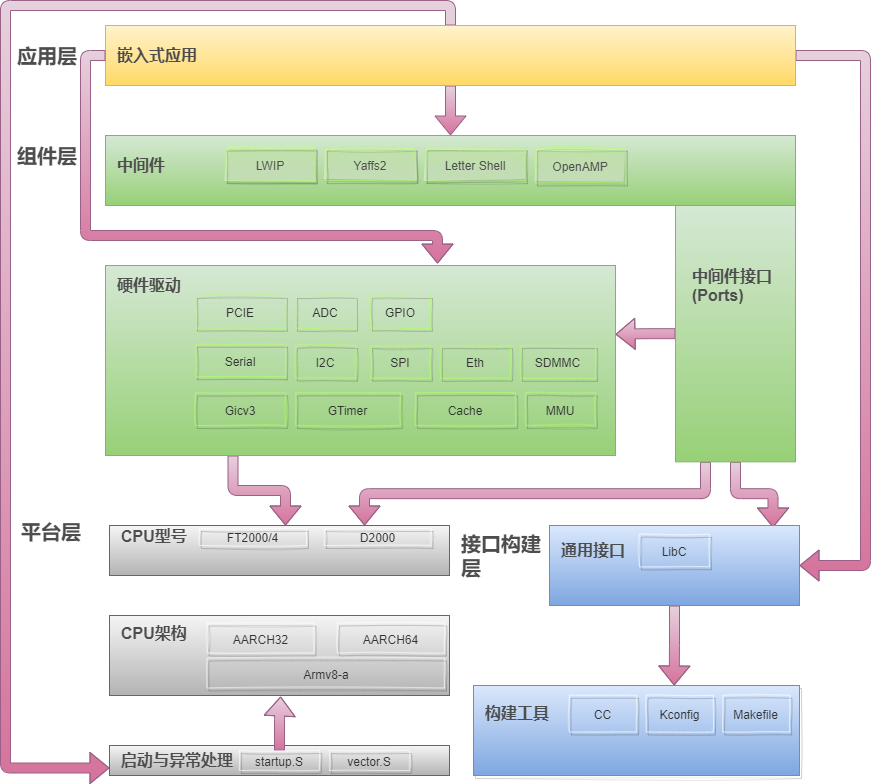

The diagram above was exported from draw.io. Its source (the exported page's mxGraphModel, read from the mxfile embedded in the PNG):
<mxGraphModel dx="837" dy="787" grid="1" gridSize="10" guides="1" tooltips="1" connect="1" arrows="1" fold="1" page="1" pageScale="1" pageWidth="827" pageHeight="1169" background="none" math="0" shadow="0">
  <root>
    <mxCell id="0" />
    <mxCell id="1" parent="0" />
    <mxCell id="78" style="edgeStyle=orthogonalEdgeStyle;shape=flexArrow;rounded=1;orthogonalLoop=1;jettySize=auto;html=1;exitX=0.5;exitY=1;exitDx=0;exitDy=0;entryX=0.5;entryY=0;entryDx=0;entryDy=0;strokeColor=#996185;gradientColor=#d5739d;fillColor=#e6d0de;" edge="1" parent="1" source="2" target="5">
      <mxGeometry relative="1" as="geometry" />
    </mxCell>
    <mxCell id="84" style="edgeStyle=orthogonalEdgeStyle;shape=flexArrow;rounded=1;orthogonalLoop=1;jettySize=auto;html=1;exitX=1;exitY=0.5;exitDx=0;exitDy=0;entryX=1;entryY=0.5;entryDx=0;entryDy=0;strokeColor=#996185;gradientColor=#d5739d;fillColor=#e6d0de;" edge="1" parent="1" source="2" target="3">
      <mxGeometry relative="1" as="geometry">
        <Array as="points">
          <mxPoint x="870" y="150" />
          <mxPoint x="870" y="660" />
        </Array>
      </mxGeometry>
    </mxCell>
    <mxCell id="93" style="edgeStyle=orthogonalEdgeStyle;shape=flexArrow;rounded=1;orthogonalLoop=1;jettySize=auto;html=1;exitX=0.5;exitY=0;exitDx=0;exitDy=0;entryX=0;entryY=0.75;entryDx=0;entryDy=0;strokeColor=#996185;gradientColor=#d5739d;fillColor=#e6d0de;" edge="1" parent="1" source="2" target="7">
      <mxGeometry relative="1" as="geometry">
        <Array as="points">
          <mxPoint x="455" y="100" />
          <mxPoint x="10" y="100" />
          <mxPoint x="10" y="863" />
        </Array>
      </mxGeometry>
    </mxCell>
    <mxCell id="2" value="" style="rounded=0;whiteSpace=wrap;html=1;gradientColor=#ffd966;fillColor=#fff2cc;strokeColor=#d6b656;labelPosition=center;verticalLabelPosition=top;align=center;verticalAlign=bottom;" parent="1" vertex="1">
      <mxGeometry x="110" y="120" width="690" height="60" as="geometry" />
    </mxCell>
    <mxCell id="8" value="&lt;font color=&quot;#4d4d4d&quot; size=&quot;1&quot;&gt;&lt;b style=&quot;font-size: 16px&quot;&gt;嵌入式应用&lt;/b&gt;&lt;/font&gt;" style="text;html=1;strokeColor=none;fillColor=none;align=left;verticalAlign=middle;whiteSpace=wrap;rounded=0;" parent="1" vertex="1">
      <mxGeometry x="120" y="140" width="90" height="20" as="geometry" />
    </mxCell>
    <mxCell id="83" style="edgeStyle=orthogonalEdgeStyle;shape=flexArrow;rounded=1;orthogonalLoop=1;jettySize=auto;html=1;exitX=0.25;exitY=1;exitDx=0;exitDy=0;strokeColor=#996185;gradientColor=#d5739d;fillColor=#e6d0de;" edge="1" parent="1" source="12">
      <mxGeometry relative="1" as="geometry">
        <mxPoint x="290" y="620" as="targetPoint" />
      </mxGeometry>
    </mxCell>
    <mxCell id="96" style="edgeStyle=orthogonalEdgeStyle;shape=flexArrow;rounded=1;orthogonalLoop=1;jettySize=auto;html=1;exitX=0;exitY=0.5;exitDx=0;exitDy=0;entryX=1;entryY=0.362;entryDx=0;entryDy=0;entryPerimeter=0;strokeColor=#996185;gradientColor=#d5739d;fillColor=#e6d0de;" edge="1" parent="1" source="13" target="12">
      <mxGeometry relative="1" as="geometry" />
    </mxCell>
    <mxCell id="97" style="edgeStyle=orthogonalEdgeStyle;shape=flexArrow;rounded=1;orthogonalLoop=1;jettySize=auto;html=1;exitX=0.25;exitY=1;exitDx=0;exitDy=0;entryX=0.75;entryY=0;entryDx=0;entryDy=0;strokeColor=#996185;gradientColor=#d5739d;fillColor=#e6d0de;" edge="1" parent="1" source="13" target="6">
      <mxGeometry relative="1" as="geometry" />
    </mxCell>
    <mxCell id="98" style="edgeStyle=orthogonalEdgeStyle;shape=flexArrow;rounded=1;orthogonalLoop=1;jettySize=auto;html=1;exitX=0.5;exitY=1;exitDx=0;exitDy=0;entryX=0.894;entryY=0.025;entryDx=0;entryDy=0;entryPerimeter=0;strokeColor=#996185;gradientColor=#d5739d;fillColor=#e6d0de;" edge="1" parent="1" source="13" target="3">
      <mxGeometry relative="1" as="geometry" />
    </mxCell>
    <mxCell id="13" value="" style="rounded=0;whiteSpace=wrap;html=1;gradientColor=#97d077;fillColor=#d5e8d4;strokeColor=#82b366;" parent="1" vertex="1">
      <mxGeometry x="680" y="300" width="120" height="256.33" as="geometry" />
    </mxCell>
    <mxCell id="15" value="&lt;font color=&quot;#4d4d4d&quot;&gt;&lt;span style=&quot;font-size: 16px&quot;&gt;&lt;b&gt;中间件接口(Ports)&lt;/b&gt;&lt;/span&gt;&lt;/font&gt;" style="text;html=1;strokeColor=none;fillColor=none;align=left;verticalAlign=middle;whiteSpace=wrap;rounded=0;" parent="1" vertex="1">
      <mxGeometry x="695" y="370" width="90" height="20" as="geometry" />
    </mxCell>
    <mxCell id="79" style="edgeStyle=orthogonalEdgeStyle;shape=flexArrow;rounded=1;orthogonalLoop=1;jettySize=auto;html=1;exitX=1;exitY=0.5;exitDx=0;exitDy=0;entryX=0.651;entryY=-0.01;entryDx=0;entryDy=0;entryPerimeter=0;strokeColor=#996185;gradientColor=#d5739d;fillColor=#e6d0de;" edge="1" parent="1" source="20" target="12">
      <mxGeometry relative="1" as="geometry">
        <Array as="points">
          <mxPoint x="90" y="150" />
          <mxPoint x="90" y="330" />
          <mxPoint x="442" y="330" />
        </Array>
      </mxGeometry>
    </mxCell>
    <mxCell id="20" value="&lt;font color=&quot;#4d4d4d&quot; size=&quot;1&quot;&gt;&lt;b style=&quot;font-size: 20px&quot;&gt;应用层&lt;/b&gt;&lt;/font&gt;" style="text;html=1;strokeColor=none;fillColor=none;align=left;verticalAlign=middle;whiteSpace=wrap;rounded=0;" parent="1" vertex="1">
      <mxGeometry x="20" y="140" width="90" height="20" as="geometry" />
    </mxCell>
    <mxCell id="7" value="" style="rounded=0;whiteSpace=wrap;html=1;gradientColor=#b3b3b3;fillColor=#f5f5f5;strokeColor=#666666;" parent="1" vertex="1">
      <mxGeometry x="114" y="840" width="340" height="30" as="geometry" />
    </mxCell>
    <mxCell id="17" value="&lt;font color=&quot;#4d4d4d&quot;&gt;&lt;span style=&quot;font-size: 16px&quot;&gt;&lt;b&gt;启动与异常处理&lt;/b&gt;&lt;/span&gt;&lt;/font&gt;" style="text;html=1;strokeColor=none;fillColor=none;align=left;verticalAlign=middle;whiteSpace=wrap;rounded=0;" parent="1" vertex="1">
      <mxGeometry x="124" y="845" width="120" height="20" as="geometry" />
    </mxCell>
    <mxCell id="33" value="" style="group;rounded=0;shadow=1;fontSize=18;verticalAlign=middle;strokeColor=#FFFFFF;gradientColor=#ffffff;gradientDirection=south;opacity=40;sketch=1;fillStyle=auto;" parent="1" vertex="1" connectable="0">
      <mxGeometry x="478" y="780" width="326" height="90" as="geometry" />
    </mxCell>
    <mxCell id="4" value="" style="rounded=0;whiteSpace=wrap;html=1;gradientColor=#7ea6e0;fillColor=#dae8fc;strokeColor=#6c8ebf;" parent="33" vertex="1">
      <mxGeometry width="326" height="90" as="geometry" />
    </mxCell>
    <mxCell id="10" value="&lt;font color=&quot;#4d4d4d&quot; size=&quot;1&quot;&gt;&lt;b style=&quot;font-size: 16px&quot;&gt;构建工具&lt;/b&gt;&lt;/font&gt;" style="text;html=1;strokeColor=none;fillColor=none;align=left;verticalAlign=middle;whiteSpace=wrap;rounded=0;" parent="33" vertex="1">
      <mxGeometry x="9.588235294117649" y="16.875000000000064" width="67.11764705882354" height="22.5" as="geometry" />
    </mxCell>
    <mxCell id="27" value="&lt;font color=&quot;#333333&quot; style=&quot;font-size: 12px&quot;&gt;CC&lt;/font&gt;" style="rounded=0;whiteSpace=wrap;html=1;fontSize=18;strokeColor=#FFFFFF;shadow=1;sketch=1;opacity=40;gradientColor=#ffffff;gradientDirection=south;fillStyle=auto;fillColor=none;" parent="33" vertex="1">
      <mxGeometry x="95.88235294117648" y="9.753750000000082" width="67.11764705882354" height="36.731249999999996" as="geometry" />
    </mxCell>
    <mxCell id="28" value="&lt;font color=&quot;#333333&quot; style=&quot;font-size: 12px&quot;&gt;Kconfig&lt;/font&gt;" style="rounded=0;whiteSpace=wrap;html=1;fontSize=18;strokeColor=#FFFFFF;shadow=1;sketch=1;opacity=40;gradientColor=#ffffff;gradientDirection=south;fillStyle=auto;fillColor=none;" parent="33" vertex="1">
      <mxGeometry x="172.58823529411765" y="9.753750000000082" width="67.11764705882354" height="36.731249999999996" as="geometry" />
    </mxCell>
    <mxCell id="30" value="&lt;font color=&quot;#333333&quot; style=&quot;font-size: 12px&quot;&gt;Makefile&lt;/font&gt;" style="rounded=0;whiteSpace=wrap;html=1;fontSize=18;strokeColor=#FFFFFF;shadow=1;sketch=1;opacity=40;gradientColor=#ffffff;gradientDirection=south;fillStyle=auto;fillColor=none;" parent="33" vertex="1">
      <mxGeometry x="249.29411764705884" y="9.753750000000082" width="67.11764705882354" height="36.731249999999996" as="geometry" />
    </mxCell>
    <mxCell id="92" style="edgeStyle=orthogonalEdgeStyle;shape=flexArrow;rounded=1;orthogonalLoop=1;jettySize=auto;html=1;exitX=0.5;exitY=1;exitDx=0;exitDy=0;strokeColor=#996185;gradientColor=#d5739d;fillColor=#e6d0de;" edge="1" parent="1" source="3">
      <mxGeometry relative="1" as="geometry">
        <mxPoint x="678.6666666666667" y="780" as="targetPoint" />
      </mxGeometry>
    </mxCell>
    <mxCell id="88" style="edgeStyle=orthogonalEdgeStyle;shape=flexArrow;rounded=1;orthogonalLoop=1;jettySize=auto;html=1;exitX=0.5;exitY=0;exitDx=0;exitDy=0;entryX=0.31;entryY=1.283;entryDx=0;entryDy=0;entryPerimeter=0;strokeColor=#996185;gradientColor=#d5739d;fillColor=#e6d0de;" edge="1" parent="1" source="64" target="61">
      <mxGeometry relative="1" as="geometry" />
    </mxCell>
    <mxCell id="64" value="&lt;font color=&quot;#333333&quot; style=&quot;font-size: 12px&quot;&gt;startup.S&lt;/font&gt;" style="rounded=0;whiteSpace=wrap;html=1;fontSize=18;strokeColor=#FFFFFF;shadow=1;sketch=1;opacity=40;gradientColor=#ffffff;gradientDirection=south;fillStyle=auto;fillColor=none;" parent="1" vertex="1">
      <mxGeometry x="244" y="845" width="80" height="20" as="geometry" />
    </mxCell>
    <mxCell id="65" value="&lt;font color=&quot;#333333&quot; style=&quot;font-size: 12px&quot;&gt;vector.S&lt;/font&gt;" style="rounded=0;whiteSpace=wrap;html=1;fontSize=18;strokeColor=#FFFFFF;shadow=1;sketch=1;opacity=40;gradientColor=#ffffff;gradientDirection=south;fillStyle=auto;fillColor=none;" parent="1" vertex="1">
      <mxGeometry x="334" y="845" width="80" height="20" as="geometry" />
    </mxCell>
    <mxCell id="81" value="" style="group" vertex="1" connectable="0" parent="1">
      <mxGeometry x="20" y="230" width="780" height="70" as="geometry" />
    </mxCell>
    <mxCell id="22" value="&lt;font color=&quot;#4d4d4d&quot; size=&quot;1&quot;&gt;&lt;b style=&quot;font-size: 20px&quot;&gt;组件层&lt;/b&gt;&lt;/font&gt;" style="text;html=1;strokeColor=none;fillColor=none;align=left;verticalAlign=middle;whiteSpace=wrap;rounded=0;" parent="81" vertex="1">
      <mxGeometry y="10" width="90" height="20" as="geometry" />
    </mxCell>
    <mxCell id="103" value="" style="group" vertex="1" connectable="0" parent="81">
      <mxGeometry x="90" width="690" height="70" as="geometry" />
    </mxCell>
    <mxCell id="5" value="" style="rounded=0;whiteSpace=wrap;html=1;gradientColor=#97d077;fillColor=#d5e8d4;strokeColor=#82b366;" parent="103" vertex="1">
      <mxGeometry width="690" height="70" as="geometry" />
    </mxCell>
    <mxCell id="11" value="&lt;font color=&quot;#4d4d4d&quot;&gt;&lt;span style=&quot;font-size: 16px&quot;&gt;&lt;b&gt;中间件&lt;/b&gt;&lt;/span&gt;&lt;/font&gt;" style="text;html=1;strokeColor=none;fillColor=none;align=left;verticalAlign=middle;whiteSpace=wrap;rounded=0;" parent="103" vertex="1">
      <mxGeometry x="10" y="20" width="80" height="20" as="geometry" />
    </mxCell>
    <mxCell id="34" value="&lt;font color=&quot;#4d4d4d&quot; style=&quot;font-size: 12px&quot;&gt;OpenAMP&lt;/font&gt;" style="rounded=0;whiteSpace=wrap;html=1;fontSize=18;strokeColor=#B3FF66;shadow=1;sketch=1;opacity=40;gradientColor=#ffffff;gradientDirection=south;fillStyle=auto;fillColor=#CCFF99;" parent="103" vertex="1">
      <mxGeometry x="430" y="12.5" width="90" height="35" as="geometry" />
    </mxCell>
    <mxCell id="35" value="&lt;font color=&quot;#4d4d4d&quot; style=&quot;font-size: 12px&quot;&gt;LWIP&lt;/font&gt;" style="rounded=0;whiteSpace=wrap;html=1;fontSize=18;strokeColor=#B3FF66;shadow=1;sketch=1;opacity=40;gradientColor=#ffffff;gradientDirection=south;fillStyle=auto;fillColor=#CCFF99;strokeWidth=1;" parent="103" vertex="1">
      <mxGeometry x="120" y="12.501764705882351" width="90" height="32.64705882352943" as="geometry" />
    </mxCell>
    <mxCell id="36" value="&lt;font color=&quot;#4d4d4d&quot; style=&quot;font-size: 12px&quot;&gt;Yaffs2&lt;/font&gt;" style="rounded=0;whiteSpace=wrap;html=1;fontSize=18;strokeColor=#B3FF66;shadow=1;sketch=1;opacity=40;gradientColor=#ffffff;gradientDirection=south;fillStyle=auto;fillColor=#CCFF99;" parent="103" vertex="1">
      <mxGeometry x="220" y="12.501764705882351" width="90" height="32.64705882352943" as="geometry" />
    </mxCell>
    <mxCell id="37" value="&lt;font color=&quot;#4d4d4d&quot; style=&quot;font-size: 12px&quot;&gt;Letter Shell&lt;/font&gt;" style="rounded=0;whiteSpace=wrap;html=1;fontSize=18;strokeColor=#B3FF66;shadow=1;sketch=1;opacity=40;gradientColor=#ffffff;gradientDirection=south;fillStyle=auto;fillColor=#CCFF99;" parent="103" vertex="1">
      <mxGeometry x="320" y="12.5" width="100" height="32.65" as="geometry" />
    </mxCell>
    <mxCell id="23" value="&lt;font color=&quot;#4d4d4d&quot; size=&quot;1&quot;&gt;&lt;b style=&quot;font-size: 20px&quot;&gt;平台层&lt;/b&gt;&lt;/font&gt;" style="text;html=1;strokeColor=none;fillColor=none;align=left;verticalAlign=middle;whiteSpace=wrap;rounded=0;" parent="1" vertex="1">
      <mxGeometry x="24" y="620" width="90.00082098061573" height="11.428571428571427" as="geometry" />
    </mxCell>
    <mxCell id="21" value="&lt;font color=&quot;#4d4d4d&quot; size=&quot;1&quot;&gt;&lt;b style=&quot;font-size: 20px&quot;&gt;接口构建层&lt;/b&gt;&lt;/font&gt;" style="text;html=1;strokeColor=none;fillColor=none;align=left;verticalAlign=middle;whiteSpace=wrap;rounded=0;" parent="1" vertex="1">
      <mxGeometry x="464" y="640" width="90" height="20" as="geometry" />
    </mxCell>
    <mxCell id="99" value="" style="group" vertex="1" connectable="0" parent="1">
      <mxGeometry x="114" y="710" width="340" height="80" as="geometry" />
    </mxCell>
    <mxCell id="18" value="" style="rounded=0;whiteSpace=wrap;html=1;gradientColor=#b3b3b3;fillColor=#f5f5f5;strokeColor=#666666;" parent="99" vertex="1">
      <mxGeometry width="340" height="80" as="geometry" />
    </mxCell>
    <mxCell id="19" value="&lt;font color=&quot;#4d4d4d&quot;&gt;&lt;span style=&quot;font-size: 16px&quot;&gt;&lt;b&gt;CPU架构&lt;/b&gt;&lt;/span&gt;&lt;/font&gt;" style="text;html=1;strokeColor=none;fillColor=none;align=left;verticalAlign=middle;whiteSpace=wrap;rounded=0;" parent="99" vertex="1">
      <mxGeometry x="10" y="7.5" width="90" height="20" as="geometry" />
    </mxCell>
    <mxCell id="61" value="&lt;font color=&quot;#333333&quot; style=&quot;font-size: 12px&quot;&gt;Armv8-a&lt;/font&gt;" style="rounded=0;whiteSpace=wrap;html=1;fontSize=18;strokeColor=#FFFFFF;shadow=1;sketch=1;opacity=40;gradientColor=#ffffff;gradientDirection=south;fillStyle=auto;fillColor=none;" parent="99" vertex="1">
      <mxGeometry x="97.5" y="42.5" width="237.5" height="30" as="geometry" />
    </mxCell>
    <mxCell id="62" value="&lt;font color=&quot;#333333&quot; style=&quot;font-size: 12px&quot;&gt;AARCH64&lt;/font&gt;" style="rounded=0;whiteSpace=wrap;html=1;fontSize=18;strokeColor=#FFFFFF;shadow=1;sketch=1;opacity=40;gradientColor=#ffffff;gradientDirection=south;fillStyle=auto;fillColor=none;" parent="99" vertex="1">
      <mxGeometry x="228.125" y="7.5" width="106.875" height="30" as="geometry" />
    </mxCell>
    <mxCell id="63" value="&lt;font color=&quot;#333333&quot; style=&quot;font-size: 12px&quot;&gt;AARCH32&lt;/font&gt;" style="rounded=0;whiteSpace=wrap;html=1;fontSize=18;strokeColor=#FFFFFF;shadow=1;sketch=1;opacity=40;gradientColor=#ffffff;gradientDirection=south;fillStyle=auto;fillColor=none;" parent="99" vertex="1">
      <mxGeometry x="97.5" y="7.5" width="106.875" height="30" as="geometry" />
    </mxCell>
    <mxCell id="100" value="" style="group" vertex="1" connectable="0" parent="1">
      <mxGeometry x="554" y="620" width="250" height="80" as="geometry" />
    </mxCell>
    <mxCell id="3" value="" style="rounded=0;whiteSpace=wrap;html=1;gradientColor=#7ea6e0;fillColor=#dae8fc;strokeColor=#6c8ebf;" parent="100" vertex="1">
      <mxGeometry width="250" height="80" as="geometry" />
    </mxCell>
    <mxCell id="9" value="&lt;font color=&quot;#4d4d4d&quot; size=&quot;1&quot;&gt;&lt;b style=&quot;font-size: 16px&quot;&gt;通用接口&lt;/b&gt;&lt;/font&gt;" style="text;html=1;strokeColor=none;fillColor=none;align=left;verticalAlign=middle;whiteSpace=wrap;rounded=0;" parent="100" vertex="1">
      <mxGeometry x="10" y="15" width="70" height="20" as="geometry" />
    </mxCell>
    <mxCell id="24" value="&lt;font color=&quot;#333333&quot; style=&quot;font-size: 12px&quot;&gt;LibC&lt;/font&gt;" style="rounded=0;whiteSpace=wrap;html=1;fontSize=18;strokeColor=#FFFFFF;shadow=1;sketch=1;opacity=40;gradientColor=#ffffff;gradientDirection=south;fillStyle=auto;fillColor=none;" parent="100" vertex="1">
      <mxGeometry x="90" y="8.670000000000073" width="70" height="32.65" as="geometry" />
    </mxCell>
    <mxCell id="101" value="" style="group" vertex="1" connectable="0" parent="1">
      <mxGeometry x="114" y="620" width="340" height="50" as="geometry" />
    </mxCell>
    <mxCell id="6" value="" style="rounded=0;whiteSpace=wrap;html=1;gradientColor=#b3b3b3;fillColor=#f5f5f5;strokeColor=#666666;" parent="101" vertex="1">
      <mxGeometry width="340" height="50" as="geometry" />
    </mxCell>
    <mxCell id="16" value="&lt;font color=&quot;#4d4d4d&quot;&gt;&lt;span style=&quot;font-size: 16px&quot;&gt;&lt;b&gt;CPU型号&lt;/b&gt;&lt;/span&gt;&lt;/font&gt;" style="text;html=1;strokeColor=none;fillColor=none;align=left;verticalAlign=middle;whiteSpace=wrap;rounded=0;" parent="101" vertex="1">
      <mxGeometry x="10.00091220068414" y="5.714285714285666" width="90.00082098061573" height="11.428571428571427" as="geometry" />
    </mxCell>
    <mxCell id="58" value="&lt;font color=&quot;#333333&quot; style=&quot;font-size: 12px&quot;&gt;FT2000/4&lt;/font&gt;" style="rounded=0;whiteSpace=wrap;html=1;fontSize=18;shadow=1;sketch=1;opacity=40;gradientColor=#ffffff;gradientDirection=south;fillStyle=auto;fillColor=none;strokeColor=#FFFFFF;" parent="101" vertex="1">
      <mxGeometry x="90.00164196123146" y="2.8571428571428896" width="106.87597491448118" height="17.142857142857142" as="geometry" />
    </mxCell>
    <mxCell id="59" value="&lt;font color=&quot;#333333&quot; style=&quot;font-size: 12px&quot;&gt;D2000&lt;/font&gt;" style="rounded=0;whiteSpace=wrap;html=1;fontSize=18;strokeColor=#FFFFFF;shadow=1;sketch=1;opacity=40;gradientColor=#ffffff;gradientDirection=south;fillStyle=auto;fillColor=none;" parent="101" vertex="1">
      <mxGeometry x="214.6902793614595" y="2.8571428571428896" width="106.87597491448118" height="17.142857142857142" as="geometry" />
    </mxCell>
    <mxCell id="102" value="" style="group" vertex="1" connectable="0" parent="1">
      <mxGeometry x="110" y="360" width="510" height="190" as="geometry" />
    </mxCell>
    <mxCell id="12" value="" style="rounded=0;whiteSpace=wrap;html=1;gradientColor=#97d077;fillColor=#d5e8d4;strokeColor=#82b366;" parent="102" vertex="1">
      <mxGeometry width="510" height="190" as="geometry" />
    </mxCell>
    <mxCell id="14" value="&lt;font color=&quot;#4d4d4d&quot;&gt;&lt;span style=&quot;font-size: 16px&quot;&gt;&lt;b&gt;硬件驱动&lt;/b&gt;&lt;/span&gt;&lt;/font&gt;" style="text;html=1;strokeColor=none;fillColor=none;align=left;verticalAlign=middle;whiteSpace=wrap;rounded=0;" parent="102" vertex="1">
      <mxGeometry x="10" y="10" width="90" height="20" as="geometry" />
    </mxCell>
    <mxCell id="41" value="&lt;font color=&quot;#333333&quot; style=&quot;font-size: 12px&quot;&gt;Gicv3&lt;/font&gt;" style="rounded=0;whiteSpace=wrap;html=1;fontSize=18;strokeColor=#B3FF66;shadow=1;sketch=1;opacity=40;gradientColor=#ffffff;gradientDirection=south;fillStyle=auto;fillColor=none;" parent="102" vertex="1">
      <mxGeometry x="90" y="127.35000000000002" width="90" height="32.65" as="geometry" />
    </mxCell>
    <mxCell id="42" value="&lt;font color=&quot;#333333&quot; style=&quot;font-size: 12px&quot;&gt;Serial&lt;/font&gt;" style="rounded=0;whiteSpace=wrap;html=1;fontSize=18;strokeColor=#B3FF66;shadow=1;sketch=1;opacity=40;gradientColor=#ffffff;gradientDirection=south;fillStyle=auto;fillColor=none;" parent="102" vertex="1">
      <mxGeometry x="90" y="78.67176470588237" width="90" height="32.64705882352943" as="geometry" />
    </mxCell>
    <mxCell id="43" value="&lt;font color=&quot;#333333&quot; style=&quot;font-size: 12px&quot;&gt;PCIE&lt;/font&gt;" style="rounded=0;whiteSpace=wrap;html=1;fontSize=18;strokeColor=#B3FF66;shadow=1;sketch=1;opacity=40;gradientColor=#ffffff;gradientDirection=south;fillStyle=auto;fillColor=none;" parent="102" vertex="1">
      <mxGeometry x="90" y="30.00176470588235" width="90" height="32.64705882352943" as="geometry" />
    </mxCell>
    <mxCell id="46" value="&lt;font color=&quot;#333333&quot; style=&quot;font-size: 12px&quot;&gt;GTimer&lt;/font&gt;" style="rounded=0;whiteSpace=wrap;html=1;fontSize=18;strokeColor=#B3FF66;shadow=1;sketch=1;opacity=40;gradientColor=#ffffff;gradientDirection=south;fillStyle=auto;fillColor=none;" parent="102" vertex="1">
      <mxGeometry x="190" y="127.35117647058826" width="105" height="32.64705882352943" as="geometry" />
    </mxCell>
    <mxCell id="47" value="&lt;font color=&quot;#333333&quot; style=&quot;font-size: 12px&quot;&gt;Cache&lt;/font&gt;" style="rounded=0;whiteSpace=wrap;html=1;fontSize=18;strokeColor=#B3FF66;shadow=1;sketch=1;opacity=40;gradientColor=#ffffff;gradientDirection=south;fillStyle=auto;fillColor=none;" parent="102" vertex="1">
      <mxGeometry x="310" y="127.35000000000002" width="100" height="32.65" as="geometry" />
    </mxCell>
    <mxCell id="48" value="&lt;font color=&quot;#333333&quot; style=&quot;font-size: 12px&quot;&gt;MMU&lt;/font&gt;" style="rounded=0;whiteSpace=wrap;html=1;fontSize=18;strokeColor=#B3FF66;shadow=1;sketch=1;opacity=40;gradientColor=#ffffff;gradientDirection=south;fillStyle=auto;fillColor=none;" parent="102" vertex="1">
      <mxGeometry x="420" y="127.35000000000002" width="70" height="32.65" as="geometry" />
    </mxCell>
    <mxCell id="50" value="&lt;font color=&quot;#333333&quot; style=&quot;font-size: 12px&quot;&gt;I2C&lt;/font&gt;" style="rounded=0;whiteSpace=wrap;html=1;fontSize=18;strokeColor=#B3FF66;shadow=1;sketch=1;opacity=40;gradientColor=#ffffff;gradientDirection=south;fillStyle=auto;fillColor=none;" parent="102" vertex="1">
      <mxGeometry x="190" y="80" width="60" height="32.65" as="geometry" />
    </mxCell>
    <mxCell id="51" value="&lt;font color=&quot;#333333&quot; style=&quot;font-size: 12px&quot;&gt;SPI&lt;/font&gt;" style="rounded=0;whiteSpace=wrap;html=1;fontSize=18;strokeColor=#B3FF66;shadow=1;sketch=1;opacity=40;gradientColor=#ffffff;gradientDirection=south;fillStyle=auto;fillColor=none;" parent="102" vertex="1">
      <mxGeometry x="265" y="80" width="60" height="32.65" as="geometry" />
    </mxCell>
    <mxCell id="52" value="&lt;font color=&quot;#333333&quot; style=&quot;font-size: 12px&quot;&gt;Eth&lt;/font&gt;" style="rounded=0;whiteSpace=wrap;html=1;fontSize=18;strokeColor=#B3FF66;shadow=1;sketch=1;opacity=40;gradientColor=#ffffff;gradientDirection=south;fillStyle=auto;fillColor=none;" parent="102" vertex="1">
      <mxGeometry x="335" y="80.14999999999998" width="70" height="32.65" as="geometry" />
    </mxCell>
    <mxCell id="53" value="&lt;font color=&quot;#333333&quot; style=&quot;font-size: 12px&quot;&gt;SDMMC&lt;/font&gt;" style="rounded=0;whiteSpace=wrap;html=1;fontSize=18;strokeColor=#B3FF66;shadow=1;sketch=1;opacity=40;gradientColor=#ffffff;gradientDirection=south;fillStyle=auto;fillColor=none;" parent="102" vertex="1">
      <mxGeometry x="415" y="80.14999999999998" width="75" height="32.65" as="geometry" />
    </mxCell>
    <mxCell id="54" value="&lt;font color=&quot;#333333&quot; style=&quot;font-size: 12px&quot;&gt;GPIO&lt;/font&gt;" style="rounded=0;whiteSpace=wrap;html=1;fontSize=18;strokeColor=#B3FF66;shadow=1;sketch=1;opacity=40;gradientColor=#ffffff;gradientDirection=south;fillStyle=auto;fillColor=none;" parent="102" vertex="1">
      <mxGeometry x="265" y="30" width="60" height="32.65" as="geometry" />
    </mxCell>
    <mxCell id="55" value="&lt;font color=&quot;#333333&quot; style=&quot;font-size: 12px&quot;&gt;ADC&lt;/font&gt;" style="rounded=0;whiteSpace=wrap;html=1;fontSize=18;strokeColor=#B3FF66;shadow=1;sketch=1;opacity=40;gradientColor=#ffffff;gradientDirection=south;fillStyle=auto;fillColor=none;" parent="102" vertex="1">
      <mxGeometry x="190" y="30" width="60" height="32.65" as="geometry" />
    </mxCell>
  </root>
</mxGraphModel>